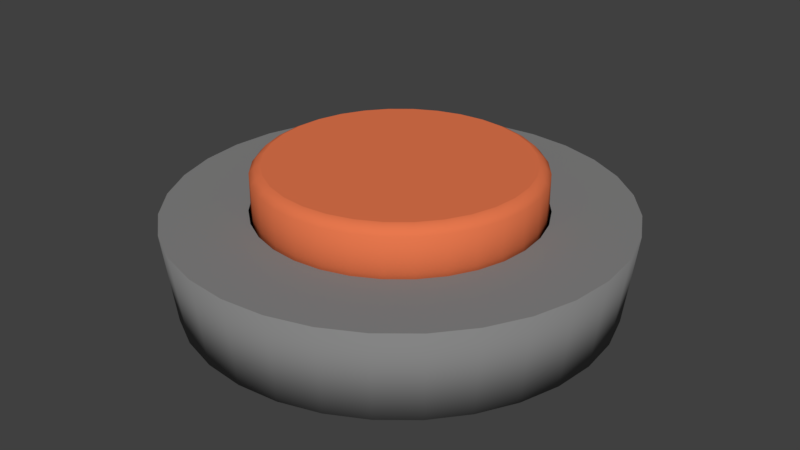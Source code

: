 # Source: button.blend  (saved by Blender 2.79.0; exported with 4.5.12 LTS)
import bpy
from mathutils import Matrix  # noqa: F401  (used for matrix-valued properties, if any)

bpy.ops.wm.read_factory_settings(use_empty=True)
scene = bpy.context.scene
scene.name = 'Scene'

# ---- collections
col_collection_1 = bpy.data.collections.new('Collection 1'); scene.collection.children.link(col_collection_1)

# ---- materials (node trees are filled in below, after node groups)
mat_material_001 = bpy.data.materials.new('Material.001')
mat_material_001.alpha_threshold = 0.0
mat_material_001.use_transparent_shadow = False
mat_material_001.diffuse_color = (0.8, 0.1868, 0.07581, 1.0)
mat_material_001.roughness = 0.5
mat_material = bpy.data.materials.new('Material')
mat_material.alpha_threshold = 0.0
mat_material.use_transparent_shadow = False
mat_material.diffuse_color = (0.2318, 0.2318, 0.2318, 1.0)
mat_material.roughness = 0.5

# ---- material node trees

# ---- world
world_world = bpy.data.worlds.new('World'); scene.world = world_world
world_world.color = (0.05088, 0.05088, 0.05088)
world_world.use_sun_shadow = False
world_world.sun_shadow_jitter_overblur = 0.0
world_world.cycles.sampling_method = 'MANUAL'

# ---- meshes
me_circle_001 = bpy.data.meshes.new('Circle.001')
me_circle_001.from_pydata([(8.328e-08, 0.62, 0.2986), (-0.121, 0.6081, 0.2986), (-0.2373, 0.5728, 0.2986), (-0.3445, 0.5155, 0.2986), (-0.4384, 0.4384, 0.2986), (-0.5155, 0.3445, 0.2986), (-0.5728, 0.2373, 0.2986), (-0.6081, 0.121, 0.2986), (-0.62, -1.213e-07, 0.2986), (-0.6081, -0.121, 0.2986), (-0.5728, -0.2373, 0.2986), (-0.5155, -0.3445, 0.2986), (-0.4384, -0.4384, 0.2986), (-0.3445, -0.5155, 0.2986), (-0.2373, -0.5728, 0.2986), (-0.121, -0.6081, 0.2986), (2.853e-07, -0.62, 0.2986), (0.121, -0.6081, 0.2986), (0.2373, -0.5728, 0.2986), (0.3445, -0.5155, 0.2986), (0.4384, -0.4384, 0.2986), (0.5155, -0.3445, 0.2986), (0.5728, -0.2373, 0.2986), (0.6081, -0.121, 0.2986), (0.62, 4.305e-07, 0.2986), (0.6081, 0.121, 0.2986), (0.5728, 0.2373, 0.2986), (0.5155, 0.3445, 0.2986), (0.4384, 0.4384, 0.2986), (0.3445, 0.5155, 0.2986), (0.2373, 0.5728, 0.2986), (0.121, 0.6081, 0.2986), (4.474e-08, 1.854e-08, 0.2986), (8.342e-08, 0.62, 0.5693), (-0.121, 0.6081, 0.5693), (-0.2373, 0.5728, 0.5693), (-0.3445, 0.5155, 0.5693), (-0.4384, 0.4384, 0.5693), (-0.5155, 0.3445, 0.5693), (-0.5728, 0.2373, 0.5693), (-0.6081, 0.121, 0.5693), (-0.62, -1.213e-07, 0.5693), (-0.6081, -0.121, 0.5693), (-0.5728, -0.2373, 0.5693), (-0.5155, -0.3445, 0.5693), (-0.4384, -0.4384, 0.5693), (-0.3445, -0.5155, 0.5693), (-0.2373, -0.5728, 0.5693), (-0.121, -0.6081, 0.5693), (2.854e-07, -0.62, 0.5693), (0.121, -0.6081, 0.5693), (0.2373, -0.5728, 0.5693), (0.3445, -0.5155, 0.5693), (0.4384, -0.4384, 0.5693), (0.5155, -0.3445, 0.5693), (0.5728, -0.2373, 0.5693), (0.6081, -0.121, 0.5693), (0.62, 4.305e-07, 0.5693), (0.6081, 0.121, 0.5693), (0.5728, 0.2373, 0.5693), (0.5155, 0.3445, 0.5693), (0.4384, 0.4384, 0.5693), (0.3445, 0.5155, 0.5693), (0.2373, 0.5728, 0.5693), (0.121, 0.6081, 0.5693), (8.131e-08, 0.5982, 0.5936), (-0.1167, 0.5867, 0.5936), (-0.2289, 0.5526, 0.5936), (-0.3323, 0.4973, 0.5936), (-0.423, 0.423, 0.5936), (-0.4973, 0.3323, 0.5936), (-0.5526, 0.2289, 0.5936), (-0.5867, 0.1167, 0.5936), (-0.5982, -1.157e-07, 0.5936), (-0.5867, -0.1167, 0.5936), (-0.5526, -0.2289, 0.5936), (-0.4973, -0.3323, 0.5936), (-0.423, -0.423, 0.5936), (-0.3323, -0.4973, 0.5936), (-0.2289, -0.5526, 0.5936), (-0.1167, -0.5867, 0.5936), (2.762e-07, -0.5982, 0.5936), (0.1167, -0.5867, 0.5936), (0.2289, -0.5526, 0.5936), (0.3323, -0.4973, 0.5936), (0.423, -0.423, 0.5936), (0.4973, -0.3323, 0.5936), (0.5526, -0.2289, 0.5936), (0.5867, -0.1167, 0.5936), (0.5982, 4.167e-07, 0.5936), (0.5867, 0.1167, 0.5936), (0.5526, 0.2289, 0.5936), (0.4973, 0.3323, 0.5936), (0.423, 0.423, 0.5936), (0.3323, 0.4973, 0.5936), (0.2289, 0.5526, 0.5936), (0.1167, 0.5867, 0.5936), (7.872e-08, 0.5715, 0.6067), (-0.1115, 0.5606, 0.6067), (-0.2187, 0.528, 0.6067), (-0.3175, 0.4752, 0.6067), (-0.4041, 0.4041, 0.6067), (-0.4752, 0.3175, 0.6067), (-0.528, 0.2187, 0.6067), (-0.5606, 0.1115, 0.6067), (-0.5715, -1.089e-07, 0.6067), (-0.5606, -0.1115, 0.6067), (-0.528, -0.2187, 0.6067), (-0.4752, -0.3175, 0.6067), (-0.4041, -0.4041, 0.6067), (-0.3175, -0.4752, 0.6067), (-0.2187, -0.528, 0.6067), (-0.1115, -0.5606, 0.6067), (2.65e-07, -0.5715, 0.6067), (0.1115, -0.5606, 0.6067), (0.2187, -0.528, 0.6067), (0.3175, -0.4752, 0.6067), (0.4041, -0.4041, 0.6067), (0.4752, -0.3175, 0.6067), (0.528, -0.2187, 0.6067), (0.5606, -0.1115, 0.6067), (0.5715, 3.998e-07, 0.6067), (0.5606, 0.1115, 0.6067), (0.528, 0.2187, 0.6067), (0.4752, 0.3175, 0.6067), (0.4041, 0.4041, 0.6067), (0.3175, 0.4752, 0.6067), (0.2187, 0.528, 0.6067), (0.1115, 0.5606, 0.6067), (2.978e-08, 1.481e-08, 0.6067)], [], [(22, 23, 56, 55), (23, 22, 32), (10, 9, 32), (24, 23, 32), (11, 10, 32), (25, 24, 32), (12, 11, 32), (26, 25, 32), (13, 12, 32), (27, 26, 32), (14, 13, 32), (1, 0, 32), (28, 27, 32), (15, 14, 32), (2, 1, 32), (29, 28, 32), (16, 15, 32), (3, 2, 32), (30, 29, 32), (17, 16, 32), (4, 3, 32), (31, 30, 32), (18, 17, 32), (5, 4, 32), (0, 31, 32), (19, 18, 32), (6, 5, 32), (20, 19, 32), (7, 6, 32), (21, 20, 32), (8, 7, 32), (22, 21, 32), (9, 8, 32), (9, 10, 43, 42), (23, 24, 57, 56), (10, 11, 44, 43), (24, 25, 58, 57), (11, 12, 45, 44), (25, 26, 59, 58), (12, 13, 46, 45), (26, 27, 60, 59), (13, 14, 47, 46), (0, 1, 34, 33), (27, 28, 61, 60), (14, 15, 48, 47), (1, 2, 35, 34), (28, 29, 62, 61), (15, 16, 49, 48), (2, 3, 36, 35), (29, 30, 63, 62), (16, 17, 50, 49), (3, 4, 37, 36), (30, 31, 64, 63), (17, 18, 51, 50), (4, 5, 38, 37), (31, 0, 33, 64), (18, 19, 52, 51), (5, 6, 39, 38), (19, 20, 53, 52), (6, 7, 40, 39), (20, 21, 54, 53), (7, 8, 41, 40), (21, 22, 55, 54), (8, 9, 42, 41), (53, 54, 86, 85), (40, 41, 73, 72), (54, 55, 87, 86), (41, 42, 74, 73), (55, 56, 88, 87), (42, 43, 75, 74), (56, 57, 89, 88), (43, 44, 76, 75), (57, 58, 90, 89), (44, 45, 77, 76), (58, 59, 91, 90), (45, 46, 78, 77), (59, 60, 92, 91), (46, 47, 79, 78), (33, 34, 66, 65), (60, 61, 93, 92), (47, 48, 80, 79), (34, 35, 67, 66), (61, 62, 94, 93), (48, 49, 81, 80), (35, 36, 68, 67), (62, 63, 95, 94), (49, 50, 82, 81), (36, 37, 69, 68), (63, 64, 96, 95), (50, 51, 83, 82), (37, 38, 70, 69), (64, 33, 65, 96), (51, 52, 84, 83), (38, 39, 71, 70), (52, 53, 85, 84), (39, 40, 72, 71), (88, 89, 121, 120), (75, 76, 108, 107), (89, 90, 122, 121), (76, 77, 109, 108), (90, 91, 123, 122), (77, 78, 110, 109), (91, 92, 124, 123), (78, 79, 111, 110), (65, 66, 98, 97), (92, 93, 125, 124), (79, 80, 112, 111), (66, 67, 99, 98), (93, 94, 126, 125), (80, 81, 113, 112), (67, 68, 100, 99), (94, 95, 127, 126), (81, 82, 114, 113), (68, 69, 101, 100), (95, 96, 128, 127), (82, 83, 115, 114), (69, 70, 102, 101), (96, 65, 97, 128), (83, 84, 116, 115), (70, 71, 103, 102), (84, 85, 117, 116), (71, 72, 104, 103), (85, 86, 118, 117), (72, 73, 105, 104), (86, 87, 119, 118), (73, 74, 106, 105), (87, 88, 120, 119), (74, 75, 107, 106), (123, 124, 129), (110, 111, 129), (97, 98, 129), (124, 125, 129), (111, 112, 129), (98, 99, 129), (125, 126, 129), (112, 113, 129), (99, 100, 129), (126, 127, 129), (113, 114, 129), (100, 101, 129), (127, 128, 129), (114, 115, 129), (101, 102, 129), (128, 97, 129), (115, 116, 129), (102, 103, 129), (116, 117, 129), (103, 104, 129), (117, 118, 129), (104, 105, 129), (118, 119, 129), (105, 106, 129), (119, 120, 129), (106, 107, 129), (120, 121, 129), (107, 108, 129), (121, 122, 129), (108, 109, 129), (122, 123, 129), (109, 110, 129)])
me_circle_001.polygons.foreach_set('use_smooth', [1, 0, 0, 0, 0, 0, 0, 0, 0, 0, 0, 0, 0, 0, 0, 0, 0, 0, 0, 0, 0, 0, 0, 0, 0, 0, 0, 0, 0, 0, 0, 0, 0, 1, 1, 1, 1, 1, 1, 1, 1, 1, 1, 1, 1, 1, 1, 1, 1, 1, 1, 1, 1, 1, 1, 1, 1, 1, 1, 1, 1, 1, 1, 1, 1, 1, 1, 1, 1, 1, 1, 1, 1, 1, 1, 1, 1, 1, 1, 1, 1, 1, 1, 1, 1, 1, 1, 1, 1, 1, 1, 1, 1, 1, 1, 1, 1, 1, 1, 1, 1, 1, 1, 1, 1, 1, 1, 1, 1, 1, 1, 1, 1, 1, 1, 1, 1, 1, 1, 1, 1, 1, 1, 1, 1, 1, 1, 1, 0, 0, 0, 0, 0, 0, 0, 0, 0, 0, 0, 0, 0, 0, 0, 0, 0, 0, 0, 0, 0, 0, 0, 0, 0, 0, 0, 0, 0, 0, 0, 0])
_uv = me_circle_001.uv_layers.new(name='UVMap')
_uv.uv.foreach_set('vector', [0.8383, 0.3182, 0.8383, 0.3599, 0.6899, 0.3599, 0.6899, 0.3182, 0.3716, 0.0, 0.4369, 0.00978, 0.3383, 0.2545, 0.4985, 0.48, 0.4369, 0.4992, 0.3383, 0.2545, 0.3049, 0.0, 0.3716, 0.0, 0.3383, 0.2545, 0.5539, 0.4522, 0.4985, 0.48, 0.3383, 0.2545, 0.2396, 0.00978, 0.3049, 0.0, 0.3383, 0.2545, 0.601, 0.4167, 0.5539, 0.4522, 0.3383, 0.2545, 0.178, 0.02896, 0.2396, 0.00978, 0.3383, 0.2545, 0.638, 0.375, 0.601, 0.4167, 0.3383, 0.2545, 0.1226, 0.05681, 0.178, 0.02896, 0.3383, 0.2545, 0.6635, 0.3287, 0.638, 0.375, 0.3383, 0.2545, 0.013, 0.3287, 0.0, 0.2795, 0.3383, 0.2545, 0.07552, 0.09226, 0.1226, 0.05681, 0.3383, 0.2545, 0.6765, 0.2795, 0.6635, 0.3287, 0.3383, 0.2545, 0.0385, 0.375, 0.013, 0.3287, 0.3383, 0.2545, 0.0385, 0.1339, 0.07552, 0.09226, 0.3383, 0.2545, 0.6765, 0.2294, 0.6765, 0.2795, 0.3383, 0.2545, 0.07552, 0.4167, 0.0385, 0.375, 0.3383, 0.2545, 0.013, 0.1803, 0.0385, 0.1339, 0.3383, 0.2545, 0.6635, 0.1803, 0.6765, 0.2294, 0.3383, 0.2545, 0.1226, 0.4522, 0.07552, 0.4167, 0.3383, 0.2545, 3.268e-08, 0.2294, 0.013, 0.1803, 0.3383, 0.2545, 0.638, 0.1339, 0.6635, 0.1803, 0.3383, 0.2545, 0.178, 0.48, 0.1226, 0.4522, 0.3383, 0.2545, 0.0, 0.2795, 3.268e-08, 0.2294, 0.3383, 0.2545, 0.601, 0.09226, 0.638, 0.1339, 0.3383, 0.2545, 0.2396, 0.4992, 0.178, 0.48, 0.3383, 0.2545, 0.5539, 0.05681, 0.601, 0.09226, 0.3383, 0.2545, 0.3049, 0.509, 0.2396, 0.4992, 0.3383, 0.2545, 0.4985, 0.02896, 0.5539, 0.05681, 0.3383, 0.2545, 0.3716, 0.509, 0.3049, 0.509, 0.3383, 0.2545, 0.4369, 0.00978, 0.4985, 0.02896, 0.3383, 0.2545, 0.4369, 0.4992, 0.3716, 0.509, 0.3383, 0.2545, 1.0, 0.1372, 1.0, 0.1873, 0.8516, 0.1873, 0.8516, 0.1372, 0.8383, 0.3599, 0.8383, 0.3953, 0.6899, 0.3953, 0.6899, 0.3599, 1.0, 0.1873, 1.0, 0.2365, 0.8516, 0.2365, 0.8516, 0.1873, 0.6765, 0.7198, 0.6765, 0.6781, 0.8249, 0.6781, 0.8249, 0.7198, 1.0, 0.2365, 1.0, 0.2828, 0.8516, 0.2828, 0.8516, 0.2365, 0.6765, 0.6781, 0.6765, 0.6318, 0.8249, 0.6318, 0.8249, 0.6781, 1.0, 0.2828, 1.0, 0.3244, 0.8516, 0.3244, 0.8516, 0.2828, 0.6765, 0.6318, 0.6765, 0.5826, 0.8249, 0.5826, 0.8249, 0.6318, 1.0, 0.3244, 1.0, 0.3599, 0.8516, 0.3599, 0.8516, 0.3244, 1.0, 0.4294, 1.0, 0.4757, 0.8516, 0.4757, 0.8516, 0.4294, 0.6765, 0.5826, 0.6765, 0.5325, 0.8249, 0.5325, 0.8249, 0.5826, 1.0, 0.3599, 1.0, 0.3877, 0.8516, 0.3877, 0.8516, 0.3599, 1.0, 0.4757, 1.0, 0.5249, 0.8516, 0.5249, 0.8516, 0.4757, 0.6765, 0.5325, 0.6765, 0.4833, 0.8249, 0.4833, 0.8249, 0.5325, 0.8383, 2.458e-08, 0.8383, 0.03545, 0.6899, 0.03545, 0.6899, 0.0, 1.0, 0.5249, 1.0, 0.575, 0.8516, 0.575, 0.8516, 0.5249, 0.6765, 0.4833, 0.6765, 0.437, 0.8249, 0.437, 0.8249, 0.4833, 0.8383, 0.03545, 0.8383, 0.07713, 0.6899, 0.07713, 0.6899, 0.03545, 1.0, 0.575, 1.0, 0.6242, 0.8516, 0.6242, 0.8516, 0.575, 0.6765, 0.437, 0.6765, 0.3953, 0.8249, 0.3953, 0.8249, 0.437, 0.8383, 0.07713, 0.8383, 0.1234, 0.6899, 0.1234, 0.6899, 0.07713, 1.0, 0.6242, 1.0, 0.6705, 0.8516, 0.6705, 0.8516, 0.6242, 1.0, 0.3877, 1.0, 0.4294, 0.8516, 0.4294, 0.8516, 0.3877, 0.8383, 0.1234, 0.8383, 0.1726, 0.6899, 0.1726, 0.6899, 0.1234, 1.0, 0.6705, 1.0, 0.7122, 0.8516, 0.7122, 0.8516, 0.6705, 0.8383, 0.1726, 0.8383, 0.2227, 0.6899, 0.2227, 0.6899, 0.1726, 1.0, 0.0, 1.0, 0.04168, 0.8516, 0.04168, 0.8516, 2.458e-08, 0.8383, 0.2227, 0.8383, 0.2719, 0.6899, 0.2719, 0.6899, 0.2227, 1.0, 0.04168, 1.0, 0.08799, 0.8516, 0.08799, 0.8516, 0.04168, 0.8383, 0.2719, 0.8383, 0.3182, 0.6899, 0.3182, 0.6899, 0.2719, 1.0, 0.08799, 1.0, 0.1372, 0.8516, 0.1372, 0.8516, 0.08799, 0.6899, 0.2227, 0.6899, 0.2719, 0.6765, 0.2693, 0.6765, 0.2219, 0.8516, 0.04168, 0.8516, 0.08799, 0.8383, 0.09061, 0.8383, 0.04593, 0.6899, 0.2719, 0.6899, 0.3182, 0.6765, 0.314, 0.6765, 0.2693, 0.8516, 0.08799, 0.8516, 0.1372, 0.8383, 0.138, 0.8383, 0.09061, 0.5891, 0.9167, 0.542, 0.9522, 0.5344, 0.9452, 0.5798, 0.911, 0.8516, 0.1372, 0.8516, 0.1873, 0.8383, 0.1864, 0.8383, 0.138, 0.542, 0.9522, 0.4866, 0.98, 0.4809, 0.9721, 0.5344, 0.9452, 0.8516, 0.1873, 0.8516, 0.2365, 0.8383, 0.2338, 0.8383, 0.1864, 0.4866, 0.98, 0.425, 0.9992, 0.4215, 0.9906, 0.4809, 0.9721, 0.8516, 0.2365, 0.8516, 0.2828, 0.8383, 0.2785, 0.8383, 0.2338, 0.8249, 0.6781, 0.8249, 0.6318, 0.8383, 0.6292, 0.8383, 0.6739, 0.425, 0.5098, 0.4866, 0.529, 0.4809, 0.5369, 0.4215, 0.5184, 0.8249, 0.6318, 0.8249, 0.5826, 0.8383, 0.5817, 0.8383, 0.6292, 0.4866, 0.529, 0.542, 0.5568, 0.5344, 0.5638, 0.4809, 0.5369, 0.8516, 0.4294, 0.8516, 0.4757, 0.8383, 0.4784, 0.8383, 0.4337, 0.8249, 0.5826, 0.8249, 0.5325, 0.8383, 0.5334, 0.8383, 0.5817, 0.542, 0.5568, 0.5891, 0.5923, 0.5798, 0.598, 0.5344, 0.5638, 0.8516, 0.4757, 0.8516, 0.5249, 0.8383, 0.5258, 0.8383, 0.4784, 0.8249, 0.5325, 0.8249, 0.4833, 0.8383, 0.486, 0.8383, 0.5334, 0.5891, 0.5923, 0.6261, 0.6339, 0.6155, 0.6382, 0.5798, 0.598, 0.8516, 0.5249, 0.8516, 0.575, 0.8383, 0.5741, 0.8383, 0.5258, 0.8249, 0.4833, 0.8249, 0.437, 0.8383, 0.4413, 0.8383, 0.486, 0.6261, 0.6339, 0.6516, 0.6803, 0.6401, 0.6829, 0.6155, 0.6382, 0.8516, 0.575, 0.8516, 0.6242, 0.8383, 0.6216, 0.8383, 0.5741, 0.1107, 0.9522, 0.0636, 0.9167, 0.07286, 0.911, 0.1183, 0.9452, 0.6899, 0.07713, 0.6899, 0.1234, 0.6765, 0.1261, 0.6765, 0.08137, 0.8516, 0.6242, 0.8516, 0.6705, 0.8383, 0.6663, 0.8383, 0.6216, 0.0636, 0.9167, 0.02658, 0.875, 0.03714, 0.8708, 0.07286, 0.911, 0.6899, 0.1234, 0.6899, 0.1726, 0.6765, 0.1735, 0.6765, 0.1261, 0.02658, 0.6339, 0.0636, 0.5923, 0.07286, 0.598, 0.03714, 0.6382, 0.6899, 0.1726, 0.6899, 0.2227, 0.6765, 0.2219, 0.6765, 0.1735, 0.0636, 0.5923, 0.1107, 0.5568, 0.1183, 0.5638, 0.07286, 0.598, 0.5344, 0.9452, 0.4809, 0.9721, 0.474, 0.9624, 0.5251, 0.9367, 0.2942, 0.509, 0.3585, 0.509, 0.3571, 0.5199, 0.2956, 0.5199, 0.4809, 0.9721, 0.4215, 0.9906, 0.4173, 0.9801, 0.474, 0.9624, 0.3585, 0.509, 0.4215, 0.5184, 0.4173, 0.5289, 0.3571, 0.5199, 0.4215, 0.9906, 0.3585, 1.0, 0.3571, 0.9891, 0.4173, 0.9801, 0.4215, 0.5184, 0.4809, 0.5369, 0.474, 0.5466, 0.4173, 0.5289, 0.3585, 1.0, 0.2942, 1.0, 0.2956, 0.9891, 0.3571, 0.9891, 0.4809, 0.5369, 0.5344, 0.5638, 0.5251, 0.5723, 0.474, 0.5466, 0.03714, 0.8708, 0.01254, 0.8261, 0.0265, 0.8229, 0.05001, 0.8656, 0.2942, 1.0, 0.2312, 0.9906, 0.2354, 0.9801, 0.2956, 0.9891, 0.5344, 0.5638, 0.5798, 0.598, 0.5686, 0.6049, 0.5251, 0.5723, 0.01254, 0.8261, 6.535e-08, 0.7787, 0.01452, 0.7776, 0.0265, 0.8229, 0.2312, 0.9906, 0.1718, 0.9721, 0.1786, 0.9624, 0.2354, 0.9801, 0.5798, 0.598, 0.6155, 0.6382, 0.6027, 0.6434, 0.5686, 0.6049, 6.535e-08, 0.7787, 0.0, 0.7303, 0.01452, 0.7314, 0.01452, 0.7776, 0.1718, 0.9721, 0.1183, 0.9452, 0.1276, 0.9367, 0.1786, 0.9624, 0.6155, 0.6382, 0.6401, 0.6829, 0.6262, 0.6861, 0.6027, 0.6434, 0.0, 0.7303, 0.01254, 0.6829, 0.0265, 0.6861, 0.01452, 0.7314, 0.1183, 0.9452, 0.07286, 0.911, 0.08414, 0.904, 0.1276, 0.9367, 0.6401, 0.6829, 0.6527, 0.7303, 0.6382, 0.7314, 0.6262, 0.6861, 0.01254, 0.6829, 0.03714, 0.6382, 0.05001, 0.6434, 0.0265, 0.6861, 0.07286, 0.911, 0.03714, 0.8708, 0.05001, 0.8656, 0.08414, 0.904, 0.6527, 0.7303, 0.6527, 0.7787, 0.6382, 0.7776, 0.6382, 0.7314, 0.03714, 0.6382, 0.07286, 0.598, 0.08414, 0.6049, 0.05001, 0.6434, 0.6527, 0.7787, 0.6401, 0.8261, 0.6262, 0.8229, 0.6382, 0.7776, 0.07286, 0.598, 0.1183, 0.5638, 0.1276, 0.5723, 0.08414, 0.6049, 0.6401, 0.8261, 0.6155, 0.8708, 0.6027, 0.8656, 0.6262, 0.8229, 0.1183, 0.5638, 0.1718, 0.5369, 0.1786, 0.5466, 0.1276, 0.5723, 0.6155, 0.8708, 0.5798, 0.911, 0.5686, 0.904, 0.6027, 0.8656, 0.1718, 0.5369, 0.2312, 0.5184, 0.2354, 0.5289, 0.1786, 0.5466, 0.5798, 0.911, 0.5344, 0.9452, 0.5251, 0.9367, 0.5686, 0.904, 0.2312, 0.5184, 0.2942, 0.509, 0.2956, 0.5199, 0.2354, 0.5289, 0.3571, 0.9891, 0.2956, 0.9891, 0.3263, 0.7545, 0.474, 0.5466, 0.5251, 0.5723, 0.3263, 0.7545, 0.05001, 0.8656, 0.0265, 0.8229, 0.3263, 0.7545, 0.2956, 0.9891, 0.2354, 0.9801, 0.3263, 0.7545, 0.5251, 0.5723, 0.5686, 0.6049, 0.3263, 0.7545, 0.0265, 0.8229, 0.01452, 0.7776, 0.3263, 0.7545, 0.2354, 0.9801, 0.1786, 0.9624, 0.3263, 0.7545, 0.5686, 0.6049, 0.6027, 0.6434, 0.3263, 0.7545, 0.01452, 0.7776, 0.01452, 0.7314, 0.3263, 0.7545, 0.1786, 0.9624, 0.1276, 0.9367, 0.3263, 0.7545, 0.6027, 0.6434, 0.6262, 0.6861, 0.3263, 0.7545, 0.01452, 0.7314, 0.0265, 0.6861, 0.3263, 0.7545, 0.1276, 0.9367, 0.08414, 0.904, 0.3263, 0.7545, 0.6262, 0.6861, 0.6382, 0.7314, 0.3263, 0.7545, 0.0265, 0.6861, 0.05001, 0.6434, 0.3263, 0.7545, 0.08414, 0.904, 0.05001, 0.8656, 0.3263, 0.7545, 0.6382, 0.7314, 0.6382, 0.7776, 0.3263, 0.7545, 0.05001, 0.6434, 0.08414, 0.6049, 0.3263, 0.7545, 0.6382, 0.7776, 0.6262, 0.8229, 0.3263, 0.7545, 0.08414, 0.6049, 0.1276, 0.5723, 0.3263, 0.7545, 0.6262, 0.8229, 0.6027, 0.8656, 0.3263, 0.7545, 0.1276, 0.5723, 0.1786, 0.5466, 0.3263, 0.7545, 0.6027, 0.8656, 0.5686, 0.904, 0.3263, 0.7545, 0.1786, 0.5466, 0.2354, 0.5289, 0.3263, 0.7545, 0.5686, 0.904, 0.5251, 0.9367, 0.3263, 0.7545, 0.2354, 0.5289, 0.2956, 0.5199, 0.3263, 0.7545, 0.5251, 0.9367, 0.474, 0.9624, 0.3263, 0.7545, 0.2956, 0.5199, 0.3571, 0.5199, 0.3263, 0.7545, 0.474, 0.9624, 0.4173, 0.9801, 0.3263, 0.7545, 0.3571, 0.5199, 0.4173, 0.5289, 0.3263, 0.7545, 0.4173, 0.9801, 0.3571, 0.9891, 0.3263, 0.7545, 0.4173, 0.5289, 0.474, 0.5466, 0.3263, 0.7545])
me_circle_001.materials.append(mat_material_001)
me_circle_001.use_remesh_preserve_volume = False
me_circle_001.use_remesh_preserve_attributes = False
me_circle_001.use_mirror_vertex_groups = False
me_circle_001.update()
me_circle = bpy.data.meshes.new('Circle')
me_circle.from_pydata([(1.132e-07, 0.95, 0.0), (-0.1853, 0.9317, 0.0), (-0.3635, 0.8777, 0.0), (-0.5278, 0.7899, 0.0), (-0.6718, 0.6718, 0.0), (-0.7899, 0.5278, 0.0), (-0.8777, 0.3635, 0.0), (-0.9317, 0.1853, 0.0), (-0.95, -1.972e-07, 0.0), (-0.9317, -0.1853, 0.0), (-0.8777, -0.3635, 0.0), (-0.7899, -0.5278, 0.0), (-0.6718, -0.6718, 0.0), (-0.5278, -0.7899, 0.0), (-0.3635, -0.8777, 0.0), (-0.1853, -0.9317, 0.0), (4.228e-07, -0.95, 0.0), (0.1853, -0.9317, 0.0), (0.3635, -0.8777, 0.0), (0.5278, -0.7899, 0.0), (0.6718, -0.6718, 0.0), (0.7899, -0.5278, 0.0), (0.8777, -0.3635, 0.0), (0.9317, -0.1853, 0.0), (0.95, 6.484e-07, 0.0), (0.9317, 0.1853, 0.0), (0.8777, 0.3635, 0.0), (0.7899, 0.5278, 0.0), (0.6718, 0.6718, 0.0), (0.5278, 0.7899, 0.0), (0.3635, 0.8777, 0.0), (0.1853, 0.9317, 0.0), (0.0, 0.0, 0.0), (-2.257e-11, 1.481e-08, 0.1139), (1.192e-07, 1.0, 0.4), (-0.1951, 0.9808, 0.4), (-0.3827, 0.9239, 0.4), (-0.5556, 0.8315, 0.4), (-0.7071, 0.7071, 0.4), (-0.8315, 0.5556, 0.4), (-0.9239, 0.3827, 0.4), (-0.9808, 0.1951, 0.4), (-1.0, -2.077e-07, 0.4), (-0.9808, -0.1951, 0.4), (-0.9239, -0.3827, 0.4), (-0.8315, -0.5556, 0.4), (-0.7071, -0.7071, 0.4), (-0.5556, -0.8315, 0.4), (-0.3827, -0.9239, 0.4), (-0.1951, -0.9808, 0.4), (4.45e-07, -1.0, 0.4), (0.1951, -0.9808, 0.4), (0.3827, -0.9239, 0.4), (0.5556, -0.8315, 0.4), (0.7071, -0.7071, 0.4), (0.8315, -0.5556, 0.4), (0.9239, -0.3827, 0.4), (0.9808, -0.1951, 0.4), (1.0, 6.824e-07, 0.4), (0.9808, 0.1951, 0.4), (0.9239, 0.3827, 0.4), (0.8315, 0.5556, 0.4), (0.7071, 0.7071, 0.4), (0.5556, 0.8315, 0.4), (0.3827, 0.9239, 0.4), (0.1951, 0.9808, 0.4), (7.981e-08, 0.6308, 0.4), (-0.1231, 0.6187, 0.4), (-0.2414, 0.5828, 0.4), (-0.3504, 0.5245, 0.4), (-0.446, 0.446, 0.4), (-0.5245, 0.3504, 0.4), (-0.5828, 0.2414, 0.4), (-0.6187, 0.1231, 0.4), (-0.6308, -1.24e-07, 0.4), (-0.6187, -0.1231, 0.4), (-0.5828, -0.2414, 0.4), (-0.5245, -0.3504, 0.4), (-0.446, -0.446, 0.4), (-0.3504, -0.5245, 0.4), (-0.2414, -0.5828, 0.4), (-0.1231, -0.6187, 0.4), (2.854e-07, -0.6308, 0.4), (0.1231, -0.6187, 0.4), (0.2414, -0.5828, 0.4), (0.3504, -0.5245, 0.4), (0.446, -0.446, 0.4), (0.5245, -0.3504, 0.4), (0.5828, -0.2414, 0.4), (0.6187, -0.1231, 0.4), (0.6308, 4.374e-07, 0.4), (0.6187, 0.1231, 0.4), (0.5828, 0.2414, 0.4), (0.5245, 0.3504, 0.4), (0.446, 0.446, 0.4), (0.3504, 0.5245, 0.4), (0.2414, 0.5828, 0.4), (0.1231, 0.6187, 0.4), (9.407e-08, 0.7885, 0.1139), (-0.1538, 0.7733, 0.1139), (-0.3017, 0.7285, 0.1139), (-0.4381, 0.6556, 0.1139), (-0.5575, 0.5575, 0.1139), (-0.6556, 0.4381, 0.1139), (-0.7285, 0.3017, 0.1139), (-0.7733, 0.1538, 0.1139), (-0.7885, -1.634e-07, 0.1139), (-0.7733, -0.1538, 0.1139), (-0.7285, -0.3017, 0.1139), (-0.6556, -0.4381, 0.1139), (-0.5575, -0.5575, 0.1139), (-0.4381, -0.6556, 0.1139), (-0.3017, -0.7285, 0.1139), (-0.1538, -0.7733, 0.1139), (3.51e-07, -0.7885, 0.1139), (0.1538, -0.7733, 0.1139), (0.3017, -0.7285, 0.1139), (0.4381, -0.6556, 0.1139), (0.5575, -0.5575, 0.1139), (0.6556, -0.4381, 0.1139), (0.7285, -0.3017, 0.1139), (0.7733, -0.1538, 0.1139), (0.7885, 5.384e-07, 0.1139), (0.7733, 0.1538, 0.1139), (0.7285, 0.3017, 0.1139), (0.6556, 0.4381, 0.1139), (0.5575, 0.5575, 0.1139), (0.4381, 0.6556, 0.1139), (0.3017, 0.7285, 0.1139), (0.1538, 0.7733, 0.1139)], [], [(1, 0, 32), (28, 27, 32), (15, 14, 32), (2, 1, 32), (29, 28, 32), (16, 15, 32), (3, 2, 32), (30, 29, 32), (17, 16, 32), (4, 3, 32), (31, 30, 32), (18, 17, 32), (5, 4, 32), (0, 31, 32), (19, 18, 32), (6, 5, 32), (20, 19, 32), (7, 6, 32), (21, 20, 32), (8, 7, 32), (22, 21, 32), (9, 8, 32), (23, 22, 32), (10, 9, 32), (24, 23, 32), (11, 10, 32), (25, 24, 32), (12, 11, 32), (26, 25, 32), (13, 12, 32), (27, 26, 32), (14, 13, 32), (0, 1, 35, 34), (27, 28, 62, 61), (14, 15, 49, 48), (1, 2, 36, 35), (28, 29, 63, 62), (15, 16, 50, 49), (2, 3, 37, 36), (29, 30, 64, 63), (16, 17, 51, 50), (3, 4, 38, 37), (30, 31, 65, 64), (17, 18, 52, 51), (4, 5, 39, 38), (31, 0, 34, 65), (18, 19, 53, 52), (5, 6, 40, 39), (19, 20, 54, 53), (6, 7, 41, 40), (20, 21, 55, 54), (7, 8, 42, 41), (21, 22, 56, 55), (8, 9, 43, 42), (22, 23, 57, 56), (9, 10, 44, 43), (23, 24, 58, 57), (10, 11, 45, 44), (24, 25, 59, 58), (11, 12, 46, 45), (25, 26, 60, 59), (12, 13, 47, 46), (26, 27, 61, 60), (13, 14, 48, 47), (59, 60, 92, 91), (46, 47, 79, 78), (60, 61, 93, 92), (47, 48, 80, 79), (34, 35, 67, 66), (61, 62, 94, 93), (48, 49, 81, 80), (35, 36, 68, 67), (62, 63, 95, 94), (49, 50, 82, 81), (36, 37, 69, 68), (63, 64, 96, 95), (50, 51, 83, 82), (37, 38, 70, 69), (64, 65, 97, 96), (51, 52, 84, 83), (38, 39, 71, 70), (65, 34, 66, 97), (52, 53, 85, 84), (39, 40, 72, 71), (53, 54, 86, 85), (40, 41, 73, 72), (54, 55, 87, 86), (41, 42, 74, 73), (55, 56, 88, 87), (42, 43, 75, 74), (56, 57, 89, 88), (43, 44, 76, 75), (57, 58, 90, 89), (44, 45, 77, 76), (58, 59, 91, 90), (45, 46, 78, 77), (67, 68, 100, 99), (94, 95, 127, 126), (81, 82, 114, 113), (68, 69, 101, 100), (95, 96, 128, 127), (82, 83, 115, 114), (69, 70, 102, 101), (96, 97, 129, 128), (83, 84, 116, 115), (70, 71, 103, 102), (97, 66, 98, 129), (84, 85, 117, 116), (71, 72, 104, 103), (85, 86, 118, 117), (72, 73, 105, 104), (86, 87, 119, 118), (73, 74, 106, 105), (87, 88, 120, 119), (74, 75, 107, 106), (88, 89, 121, 120), (75, 76, 108, 107), (89, 90, 122, 121), (76, 77, 109, 108), (90, 91, 123, 122), (77, 78, 110, 109), (91, 92, 124, 123), (78, 79, 111, 110), (92, 93, 125, 124), (79, 80, 112, 111), (66, 67, 99, 98), (93, 94, 126, 125), (80, 81, 113, 112), (110, 111, 33), (124, 125, 33), (111, 112, 33), (98, 99, 33), (125, 126, 33), (112, 113, 33), (99, 100, 33), (126, 127, 33), (113, 114, 33), (100, 101, 33), (127, 128, 33), (114, 115, 33), (101, 102, 33), (128, 129, 33), (115, 116, 33), (102, 103, 33), (129, 98, 33), (116, 117, 33), (103, 104, 33), (117, 118, 33), (104, 105, 33), (118, 119, 33), (105, 106, 33), (119, 120, 33), (106, 107, 33), (120, 121, 33), (107, 108, 33), (121, 122, 33), (108, 109, 33), (122, 123, 33), (109, 110, 33), (123, 124, 33)])
me_circle.polygons.foreach_set('use_smooth', [0, 0, 0, 0, 0, 0, 0, 0, 0, 0, 0, 0, 0, 0, 0, 0, 0, 0, 0, 0, 0, 0, 0, 0, 0, 0, 0, 0, 0, 0, 0, 0, 1, 1, 1, 1, 1, 1, 1, 1, 1, 1, 1, 1, 1, 1, 1, 1, 1, 1, 1, 1, 1, 1, 1, 1, 1, 1, 1, 1, 1, 1, 1, 1, 0, 0, 0, 0, 0, 0, 0, 0, 0, 0, 0, 0, 0, 0, 0, 0, 0, 0, 0, 0, 0, 0, 0, 0, 0, 0, 0, 0, 0, 0, 0, 0, 0, 0, 0, 0, 0, 0, 0, 0, 0, 0, 0, 0, 0, 0, 0, 0, 0, 0, 0, 0, 0, 0, 0, 0, 0, 0, 0, 0, 0, 0, 0, 0, 1, 1, 1, 1, 1, 1, 1, 1, 1, 1, 1, 1, 1, 1, 1, 1, 1, 1, 1, 1, 1, 1, 1, 1, 1, 1, 1, 1, 1, 1, 1, 1])
_uv = me_circle.uv_layers.new(name='UVMap')
_uv.uv.foreach_set('vector', [0.8717, 0.3644, 0.8405, 0.3954, 0.6973, 0.2226, 0.6752, 0.4451, 0.6318, 0.4366, 0.6973, 0.2226, 0.591, 0.02533, 0.6318, 0.008553, 0.6973, 0.2226, 0.8963, 0.328, 0.8717, 0.3644, 0.6973, 0.2226, 0.7194, 0.4451, 0.6752, 0.4451, 0.6973, 0.2226, 0.5542, 0.04969, 0.591, 0.02533, 0.6973, 0.2226, 0.9133, 0.2875, 0.8963, 0.328, 0.6973, 0.2226, 0.7628, 0.4366, 0.7194, 0.4451, 0.6973, 0.2226, 0.5229, 0.08069, 0.5542, 0.04969, 0.6973, 0.2226, 0.9219, 0.2445, 0.9133, 0.2875, 0.6973, 0.2226, 0.8037, 0.4198, 0.7628, 0.4366, 0.6973, 0.2226, 0.4983, 0.1171, 0.5229, 0.08069, 0.6973, 0.2226, 0.9219, 0.2006, 0.9219, 0.2445, 0.6973, 0.2226, 0.8405, 0.3954, 0.8037, 0.4198, 0.6973, 0.2226, 0.4814, 0.1576, 0.4983, 0.1171, 0.6973, 0.2226, 0.9133, 0.1576, 0.9219, 0.2006, 0.6973, 0.2226, 0.4728, 0.2006, 0.4814, 0.1576, 0.6973, 0.2226, 0.8963, 0.1171, 0.9133, 0.1576, 0.6973, 0.2226, 0.4728, 0.2445, 0.4728, 0.2006, 0.6973, 0.2226, 0.8717, 0.08069, 0.8963, 0.1171, 0.6973, 0.2226, 0.4814, 0.2875, 0.4728, 0.2445, 0.6973, 0.2226, 0.8405, 0.04969, 0.8717, 0.08069, 0.6973, 0.2226, 0.4983, 0.328, 0.4814, 0.2875, 0.6973, 0.2226, 0.8037, 0.02533, 0.8405, 0.04969, 0.6973, 0.2226, 0.5229, 0.3644, 0.4983, 0.328, 0.6973, 0.2226, 0.7628, 0.008553, 0.8037, 0.02533, 0.6973, 0.2226, 0.5542, 0.3954, 0.5229, 0.3644, 0.6973, 0.2226, 0.7194, 1.403e-08, 0.7628, 0.008553, 0.6973, 0.2226, 0.591, 0.4198, 0.5542, 0.3954, 0.6973, 0.2226, 0.6752, 0.0, 0.7194, 1.403e-08, 0.6973, 0.2226, 0.6318, 0.4366, 0.591, 0.4198, 0.6973, 0.2226, 0.6318, 0.008553, 0.6752, 0.0, 0.6973, 0.2226, 0.8065, 0.5725, 0.8065, 0.6164, 0.7126, 0.6175, 0.7126, 0.5714, 0.6945, 0.7135, 0.7025, 0.7536, 0.6096, 0.765, 0.6012, 0.7228, 0.5693, 0.5622, 0.5666, 0.6052, 0.4728, 0.604, 0.4757, 0.5588, 0.8065, 0.6164, 0.8092, 0.6594, 0.7155, 0.6628, 0.7126, 0.6175, 0.7025, 0.7536, 0.7126, 0.7895, 0.6203, 0.8028, 0.6096, 0.765, 0.5666, 0.6052, 0.5666, 0.649, 0.4728, 0.6502, 0.4728, 0.604, 0.8092, 0.6594, 0.8146, 0.6999, 0.7212, 0.7054, 0.7155, 0.6628, 0.8224, 0.4526, 0.8146, 0.489, 0.7212, 0.4835, 0.7294, 0.4451, 0.5666, 0.649, 0.5693, 0.692, 0.4757, 0.6954, 0.4728, 0.6502, 0.8146, 0.6999, 0.8224, 0.7363, 0.7294, 0.7438, 0.7212, 0.7054, 0.8146, 0.489, 0.8092, 0.5295, 0.7155, 0.5261, 0.7212, 0.4835, 0.5693, 0.692, 0.5747, 0.7325, 0.4813, 0.7381, 0.4757, 0.6954, 0.9324, 0.4565, 0.9244, 0.4966, 0.8312, 0.4873, 0.8395, 0.4451, 0.8092, 0.5295, 0.8065, 0.5725, 0.7126, 0.5714, 0.7155, 0.5261, 0.5747, 0.7325, 0.5826, 0.769, 0.4896, 0.7764, 0.4813, 0.7381, 0.9244, 0.4966, 0.9189, 0.5393, 0.8254, 0.5323, 0.8312, 0.4873, 0.5826, 0.769, 0.5925, 0.8, 0.5001, 0.8091, 0.4896, 0.7764, 0.9189, 0.5393, 0.9161, 0.5831, 0.8224, 0.5784, 0.8254, 0.5323, 0.7126, 0.4497, 0.7025, 0.4748, 0.6096, 0.4715, 0.6203, 0.4451, 0.9161, 0.5831, 0.9161, 0.6262, 0.8224, 0.6237, 0.8224, 0.5784, 0.7025, 0.4748, 0.6945, 0.5063, 0.6012, 0.5047, 0.6096, 0.4715, 0.9161, 0.6262, 0.9189, 0.6669, 0.8254, 0.6666, 0.8224, 0.6237, 0.6945, 0.5063, 0.689, 0.5432, 0.5955, 0.5435, 0.6012, 0.5047, 0.9189, 0.6669, 0.9244, 0.7038, 0.8312, 0.7054, 0.8254, 0.6666, 0.689, 0.5432, 0.6862, 0.584, 0.5925, 0.5864, 0.5955, 0.5435, 0.9244, 0.7038, 0.9324, 0.7354, 0.8395, 0.7386, 0.8312, 0.7054, 0.6862, 0.584, 0.6862, 0.627, 0.5925, 0.6318, 0.5925, 0.5864, 0.5925, 0.4542, 0.5826, 0.4852, 0.4896, 0.4777, 0.5001, 0.4451, 0.6862, 0.627, 0.689, 0.6708, 0.5955, 0.6778, 0.5925, 0.6318, 0.5826, 0.4852, 0.5747, 0.5217, 0.4813, 0.5161, 0.4896, 0.4777, 0.689, 0.6708, 0.6945, 0.7135, 0.6012, 0.7228, 0.5955, 0.6778, 0.5747, 0.5217, 0.5693, 0.5622, 0.4757, 0.5588, 0.4813, 0.5161, 0.1674, 0.4595, 0.1244, 0.4419, 0.1658, 0.3652, 0.1929, 0.3764, 0.42, 0.08493, 0.4459, 0.1233, 0.3685, 0.1643, 0.3522, 0.1401, 0.1244, 0.4419, 0.0857, 0.4162, 0.1413, 0.3491, 0.1658, 0.3652, 0.4459, 0.1233, 0.4637, 0.1659, 0.3798, 0.1912, 0.3685, 0.1643, 0.0, 0.2112, 0.009084, 0.1659, 0.09301, 0.1912, 0.08728, 0.2197, 0.0857, 0.4162, 0.05277, 0.3836, 0.1206, 0.3285, 0.1413, 0.3491, 0.4637, 0.1659, 0.4728, 0.2112, 0.3855, 0.2197, 0.3798, 0.1912, 0.009084, 0.1659, 0.0269, 0.1233, 0.1042, 0.1643, 0.09301, 0.1912, 0.05277, 0.3836, 0.0269, 0.3452, 0.1042, 0.3043, 0.1206, 0.3285, 0.4728, 0.2112, 0.4728, 0.2573, 0.3855, 0.2488, 0.3855, 0.2197, 0.0269, 0.1233, 0.05277, 0.08493, 0.1206, 0.1401, 0.1042, 0.1643, 0.0269, 0.3452, 0.009084, 0.3026, 0.09301, 0.2774, 0.1042, 0.3043, 0.4728, 0.2573, 0.4637, 0.3026, 0.3798, 0.2774, 0.3855, 0.2488, 0.05277, 0.08493, 0.0857, 0.0523, 0.1413, 0.1195, 0.1206, 0.1401, 0.009084, 0.3026, 1.416e-08, 0.2573, 0.08728, 0.2488, 0.09301, 0.2774, 0.4637, 0.3026, 0.4459, 0.3452, 0.3685, 0.3043, 0.3798, 0.2774, 0.0857, 0.0523, 0.1244, 0.02666, 0.1658, 0.1033, 0.1413, 0.1195, 1.416e-08, 0.2573, 0.0, 0.2112, 0.08728, 0.2197, 0.08728, 0.2488, 0.4459, 0.3452, 0.42, 0.3836, 0.3522, 0.3285, 0.3685, 0.3043, 0.1244, 0.02666, 0.1674, 0.009003, 0.1929, 0.09218, 0.1658, 0.1033, 0.42, 0.3836, 0.3871, 0.4162, 0.3314, 0.3491, 0.3522, 0.3285, 0.1674, 0.009003, 0.2131, 5.612e-08, 0.2217, 0.0865, 0.1929, 0.09218, 0.3871, 0.4162, 0.3483, 0.4419, 0.307, 0.3652, 0.3314, 0.3491, 0.2131, 5.612e-08, 0.2597, 0.0, 0.2511, 0.0865, 0.2217, 0.0865, 0.3483, 0.4419, 0.3053, 0.4595, 0.2799, 0.3764, 0.307, 0.3652, 0.2597, 0.0, 0.3053, 0.009003, 0.2799, 0.09218, 0.2511, 0.0865, 0.3053, 0.4595, 0.2597, 0.4685, 0.2511, 0.382, 0.2799, 0.3764, 0.3053, 0.009003, 0.3483, 0.02666, 0.307, 0.1033, 0.2799, 0.09218, 0.2597, 0.4685, 0.2131, 0.4685, 0.2217, 0.382, 0.2511, 0.382, 0.3483, 0.02666, 0.3871, 0.0523, 0.3314, 0.1195, 0.307, 0.1033, 0.2131, 0.4685, 0.1674, 0.4595, 0.1929, 0.3764, 0.2217, 0.382, 0.3871, 0.0523, 0.42, 0.08493, 0.3522, 0.1401, 0.3314, 0.1195, 0.45, 0.6568, 0.4528, 0.6838, 0.3773, 0.6989, 0.3739, 0.6652, 0.4632, 0.5198, 0.4572, 0.5439, 0.3829, 0.524, 0.3903, 0.494, 0.7907, 0.8184, 0.7889, 0.847, 0.7126, 0.8433, 0.7149, 0.8077, 0.4528, 0.6838, 0.4572, 0.7081, 0.3829, 0.7294, 0.3773, 0.6989, 0.4572, 0.5439, 0.4528, 0.5706, 0.3773, 0.5575, 0.3829, 0.524, 0.7889, 0.847, 0.7889, 0.8761, 0.7126, 0.8797, 0.7126, 0.8433, 0.4572, 0.7081, 0.4632, 0.7289, 0.3903, 0.7554, 0.3829, 0.7294, 0.4528, 0.5706, 0.45, 0.5991, 0.3739, 0.5931, 0.3773, 0.5575, 0.7889, 0.8761, 0.7907, 0.9046, 0.7149, 0.9154, 0.7126, 0.8797, 0.4632, 0.7289, 0.4704, 0.7453, 0.3994, 0.7759, 0.3903, 0.7554, 0.45, 0.5991, 0.4491, 0.6282, 0.3728, 0.6295, 0.3739, 0.5931, 0.7907, 0.9046, 0.7943, 0.9315, 0.7194, 0.949, 0.7149, 0.9154, 0.9128, 0.7651, 0.9069, 0.7859, 0.8325, 0.7646, 0.84, 0.7386, 0.7943, 0.9315, 0.7995, 0.9557, 0.7259, 0.9793, 0.7194, 0.949, 0.9069, 0.7859, 0.9024, 0.8102, 0.827, 0.7951, 0.8325, 0.7646, 1.0, 0.7608, 0.9947, 0.7874, 0.9197, 0.7719, 0.9263, 0.7386, 0.9024, 0.8102, 0.8997, 0.8372, 0.8236, 0.8288, 0.827, 0.7951, 0.9947, 0.7874, 0.9911, 0.8158, 0.9152, 0.8074, 0.9197, 0.7719, 0.8997, 0.8372, 0.8988, 0.8658, 0.8224, 0.8645, 0.8236, 0.8288, 0.9911, 0.8158, 0.9892, 0.8448, 0.9128, 0.8437, 0.9152, 0.8074, 0.8988, 0.8658, 0.8997, 0.8949, 0.8236, 0.9009, 0.8224, 0.8645, 0.9892, 0.8448, 0.9892, 0.8735, 0.9128, 0.8795, 0.9128, 0.8437, 0.8997, 0.8949, 0.9024, 0.9234, 0.827, 0.9365, 0.8236, 0.9009, 0.9892, 0.8735, 0.9911, 0.9005, 0.9152, 0.9133, 0.9128, 0.8795, 0.9024, 0.9234, 0.9069, 0.9501, 0.8325, 0.97, 0.827, 0.9365, 0.9911, 0.9005, 0.9947, 0.925, 0.9197, 0.9439, 0.9152, 0.9133, 0.9069, 0.9501, 0.9128, 0.9742, 0.84, 1.0, 0.8325, 0.97, 0.9947, 0.925, 1.0, 0.946, 0.9263, 0.9701, 0.9197, 0.9439, 0.7995, 0.7673, 0.7943, 0.7915, 0.7194, 0.774, 0.7259, 0.7438, 0.4491, 0.6282, 0.45, 0.6568, 0.3739, 0.6652, 0.3728, 0.6295, 0.4704, 0.4995, 0.4632, 0.5198, 0.3903, 0.494, 0.3994, 0.4685, 0.7943, 0.7915, 0.7907, 0.8184, 0.7149, 0.8077, 0.7194, 0.774, 0.04161, 0.771, 0.02121, 0.7408, 0.1864, 0.6533, 0.2747, 0.4896, 0.3052, 0.5098, 0.1864, 0.6533, 0.02121, 0.7408, 0.007163, 0.7071, 0.1864, 0.6533, 0.3728, 0.6715, 0.3656, 0.7071, 0.1864, 0.6533, 0.3052, 0.5098, 0.3312, 0.5355, 0.1864, 0.6533, 0.007163, 0.7071, 0.0, 0.6715, 0.1864, 0.6533, 0.3656, 0.7071, 0.3515, 0.7408, 0.1864, 0.6533, 0.3312, 0.5355, 0.3515, 0.5658, 0.1864, 0.6533, 0.0, 0.6715, 1.416e-08, 0.6351, 0.1864, 0.6533, 0.3515, 0.7408, 0.3312, 0.771, 0.1864, 0.6533, 0.3515, 0.5658, 0.3656, 0.5994, 0.1864, 0.6533, 1.416e-08, 0.6351, 0.007162, 0.5994, 0.1864, 0.6533, 0.3312, 0.771, 0.3052, 0.7967, 0.1864, 0.6533, 0.3656, 0.5994, 0.3728, 0.6351, 0.1864, 0.6533, 0.007162, 0.5994, 0.02121, 0.5658, 0.1864, 0.6533, 0.3052, 0.7967, 0.2747, 0.817, 0.1864, 0.6533, 0.3728, 0.6351, 0.3728, 0.6715, 0.1864, 0.6533, 0.02121, 0.5658, 0.04161, 0.5355, 0.1864, 0.6533, 0.2747, 0.817, 0.2407, 0.8309, 0.1864, 0.6533, 0.04161, 0.5355, 0.06757, 0.5098, 0.1864, 0.6533, 0.2407, 0.8309, 0.2047, 0.838, 0.1864, 0.6533, 0.06757, 0.5098, 0.0981, 0.4896, 0.1864, 0.6533, 0.2047, 0.838, 0.168, 0.838, 0.1864, 0.6533, 0.0981, 0.4896, 0.132, 0.4756, 0.1864, 0.6533, 0.168, 0.838, 0.132, 0.8309, 0.1864, 0.6533, 0.132, 0.4756, 0.168, 0.4685, 0.1864, 0.6533, 0.132, 0.8309, 0.0981, 0.817, 0.1864, 0.6533, 0.168, 0.4685, 0.2047, 0.4685, 0.1864, 0.6533, 0.0981, 0.817, 0.06757, 0.7967, 0.1864, 0.6533, 0.2047, 0.4685, 0.2407, 0.4756, 0.1864, 0.6533, 0.06757, 0.7967, 0.04161, 0.771, 0.1864, 0.6533, 0.2407, 0.4756, 0.2747, 0.4896, 0.1864, 0.6533])
me_circle.materials.append(mat_material)
me_circle.use_remesh_preserve_volume = False
me_circle.use_remesh_preserve_attributes = False
me_circle.use_mirror_vertex_groups = False
me_circle.update()

# ---- objects
ob_button = bpy.data.objects.new('Button', me_circle_001)
ob_base = bpy.data.objects.new('Base', me_circle)

# ---- transforms, parenting, visibility, modifiers, constraints
ob_button.location = (-1.192e-07, 2.832e-07, -0.1)
ob_button.lineart.crease_threshold = 0.0
ob_base.location = (-1.192e-07, 2.832e-07, -0.1)
ob_base.lineart.crease_threshold = 0.0

# ---- collection membership
col_collection_1.objects.link(ob_button)
col_collection_1.objects.link(ob_base)

# ---- scene / render settings (as saved in the file)
scene.frame_start = 1; scene.frame_end = 250; scene.frame_set(1)
scene.render.engine = 'BLENDER_EEVEE_NEXT'
scene.render.resolution_percentage = 50
scene.render.dither_intensity = 0.0
scene.cycles.use_denoising = False
scene.cycles.samples = 128
scene.cycles.sampling_pattern = 'TABULATED_SOBOL'
scene.cycles.use_adaptive_sampling = False
scene.cycles.use_light_tree = False
scene.cycles.blur_glossy = 0.0
scene.cycles.sample_clamp_indirect = 0.0
scene.view_settings.view_transform = 'Standard'
bpy.context.view_layer.update()

# ---- added for rendering (the .blend has no active camera and no usable light): camera, sun
cam_auto = bpy.data.cameras.new('AutoCamera')
cam_auto.lens = 50.0
cam_auto.sensor_width = 36.0
cam_auto.clip_end = 1000.0
ob_auto_camera = bpy.data.objects.new('AutoCamera', cam_auto)
scene.collection.objects.link(ob_auto_camera)
ob_auto_camera.location = (2.67646, -3.21176, 2.34454)
ob_auto_camera.rotation_euler = (1.09748, -7.21219e-08, 0.694738)
scene.camera = ob_auto_camera
light_auto_sun = bpy.data.lights.new('AutoSun', 'SUN')
light_auto_sun.energy = 3.0
light_auto_sun.angle = 0.0523599
ob_auto_sun = bpy.data.objects.new('AutoSun', light_auto_sun)
scene.collection.objects.link(ob_auto_sun)
ob_auto_sun.rotation_euler = (0.872665, 0.174533, 0.523599)
bpy.context.view_layer.update()
